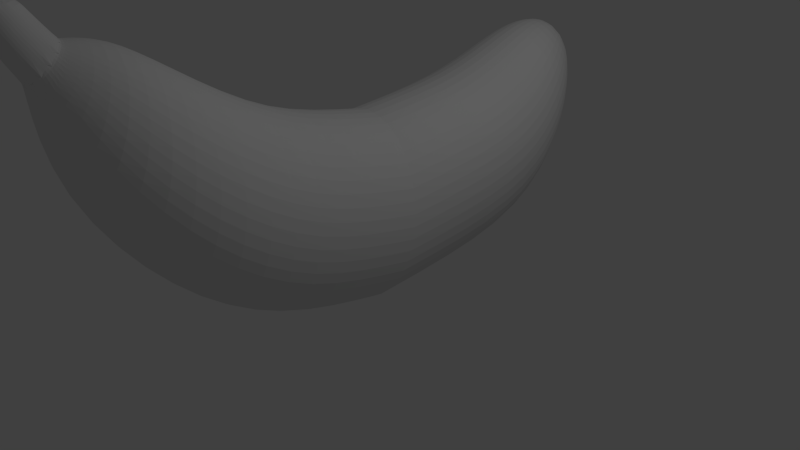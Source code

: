 # Source: Banana.blend  (saved by Blender 2.76.0; exported with 4.5.12 LTS)
import bpy
from mathutils import Matrix  # noqa: F401  (used for matrix-valued properties, if any)

bpy.ops.wm.read_factory_settings(use_empty=True)
scene = bpy.context.scene
scene.name = 'Scene'

# ---- collections
col_collection_1 = bpy.data.collections.new('Collection 1'); scene.collection.children.link(col_collection_1)

# ---- world
world_world = bpy.data.worlds.new('World'); scene.world = world_world
world_world.color = (0.05088, 0.05088, 0.05088)
world_world.use_sun_shadow = False
world_world.sun_shadow_jitter_overblur = 0.0
world_world.cycles.sampling_method = 'MANUAL'
world_world.cycles.sample_map_resolution = 256

# ---- cameras
cam_camera = bpy.data.cameras.new('Camera')
cam_camera.clip_end = 100.0
cam_camera.lens = 35.0
cam_camera.sensor_width = 32.0
cam_camera.sensor_height = 18.0
cam_camera.ortho_scale = 7.314
cam_camera.dof.focus_distance = 0.0
cam_camera.dof.aperture_fstop = 128.0

# ---- lights
light_lamp = bpy.data.lights.new('Lamp', 'POINT')
light_lamp.transmission_factor = 0.0
light_lamp.cutoff_distance = 30.0
light_lamp.energy = 100.0
light_lamp.shadow_buffer_clip_start = 1.001
light_lamp.shadow_soft_size = 0.1
light_lamp.shadow_maximum_resolution = 0.006
light_lamp.use_absolute_resolution = True
light_lamp.cycles.use_multiple_importance_sampling = False

# ---- meshes
me_cylinder = bpy.data.meshes.new('Cylinder')
me_cylinder.from_pydata([(0.0133, 0.7286, -0.915), (0.009173, 0.5682, 1.05), (0.1428, 0.6937, -0.9214), (0.1259, 0.5419, 1.055), (0.2371, 0.601, -0.9398), (0.212, 0.4683, 1.071), (0.2709, 0.4752, -0.9653), (0.2444, 0.3672, 1.093), (0.2353, 0.35, -0.991), (0.2144, 0.2656, 1.116), (0.1396, 0.2591, -1.01), (0.13, 0.1909, 1.132), (0.009655, 0.2267, -1.017), (0.01396, 0.1629, 1.139), (-0.1198, 0.2616, -1.011), (-0.1028, 0.1892, 1.134), (-0.2141, 0.3543, -0.9925), (-0.1888, 0.2627, 1.118), (-0.248, 0.4801, -0.967), (-0.2212, 0.3638, 1.096), (-0.2123, 0.6052, -0.9413), (-0.1912, 0.4654, 1.073), (-0.1167, 0.6962, -0.9223), (-0.1069, 0.5402, 1.056), (-0.0001553, -0.2843, -0.0003118), (0.4991, -0.448, -0.001707), (0.8631, -0.9011, -0.005785), (0.9943, -1.522, -0.01145), (0.8575, -2.145, -0.01719), (0.4893, -2.602, -0.02147), (-0.01152, -2.771, -0.02313), (-0.5108, -2.607, -0.02173), (-0.8748, -2.154, -0.01765), (-1.006, -1.533, -0.01199), (-0.8691, -0.9109, -0.006247), (-0.501, -0.4537, -0.001974), (-0.001586, -0.2424, 0.403), (0.4977, -0.4061, 0.4016), (0.8617, -0.8592, 0.3975), (0.9929, -1.48, 0.3918), (0.856, -2.103, 0.3861), (0.4879, -2.56, 0.3818), (-0.01295, -2.729, 0.3801), (-0.5123, -2.565, 0.3815), (-0.8763, -2.112, 0.3856), (-1.007, -1.491, 0.3913), (-0.8706, -0.869, 0.397), (-0.5024, -0.4118, 0.4013), (0.00472, 0.3537, 0.7595), (0.504, 0.19, 0.7581), (0.868, -0.2631, 0.754), (0.9992, -0.884, 0.7483), (0.8623, -1.506, 0.7426), (0.4942, -1.964, 0.7383), (-0.006648, -2.133, 0.7367), (-0.506, -1.969, 0.7381), (-0.8699, -1.516, 0.7421), (-1.001, -0.8954, 0.7478), (-0.8643, -0.2729, 0.7535), (-0.4961, 0.1843, 0.7578), (-0.8691, -0.9109, -0.006247), (-0.501, -0.4537, -0.001974), (-0.0001553, -0.2843, -0.0003118), (-1.006, -1.533, -0.01199), (-0.8748, -2.154, -0.01765), (-0.5108, -2.607, -0.02173), (-0.01152, -2.771, -0.02313), (0.4893, -2.602, -0.02147), (0.8575, -2.145, -0.01719), (0.9943, -1.522, -0.01145), (0.8631, -0.9011, -0.005785), (0.4991, -0.448, -0.001707), (0.4962, -0.1256, -0.4034), (0.8592, -0.5429, -0.452), (0.9891, -1.112, -0.5195), (0.8509, -1.68, -0.5876), (0.4819, -2.095, -0.6382), (-0.01925, -2.246, -0.6576), (-0.5182, -2.093, -0.6407), (-0.8812, -1.675, -0.592), (-1.011, -1.106, -0.5246), (-0.8729, -0.5382, -0.4565), (-0.5038, -0.1229, -0.4059), (-0.002716, 0.02807, -0.3865), (0.4328, 0.3687, -0.6441), (0.745, 0.01867, -0.6902), (0.8566, -0.4582, -0.754), (0.7379, -0.9341, -0.8184), (0.4207, -1.282, -0.8662), (-0.01019, -1.408, -0.8846), (-0.4391, -1.278, -0.8686), (-0.7513, -0.9281, -0.8225), (-0.863, -0.4513, -0.7587), (-0.7442, 0.02465, -0.6943), (-0.427, 0.3721, -0.6465), (0.003868, 0.4981, -0.6281), (0.324, 0.6517, -0.7848), (0.5525, 0.4057, -0.822), (0.6343, 0.07108, -0.8736), (0.5476, -0.2626, -0.9257), (0.3155, -0.5059, -0.9643), (0.0002452, -0.5936, -0.9791), (-0.3137, -0.5023, -0.9662), (-0.5422, -0.2563, -0.9289), (-0.624, 0.07838, -0.8774), (-0.5373, 0.4121, -0.8253), (-0.3052, 0.6554, -0.7866), (0.01006, 0.7431, -0.7718), (0.00872, 0.6066, 0.9232), (0.371, 0.5019, 0.9312), (0.6364, 0.2101, 0.9545), (0.7339, -0.1904, 0.987), (0.6373, -0.5924, 1.02), (0.3725, -0.8882, 1.045), (0.01048, -0.9985, 1.054), (-0.3518, -0.8937, 1.046), (-0.6172, -0.602, 1.023), (-0.7147, -0.2014, 0.9902), (-0.6181, 0.2006, 0.9573), (-0.3533, 0.4964, 0.9328), (0.009173, 0.5682, 1.05), (0.1259, 0.5419, 1.055), (0.212, 0.4683, 1.071), (0.2444, 0.3672, 1.093), (0.2144, 0.2656, 1.116), (0.13, 0.1909, 1.132), (0.01396, 0.1629, 1.139), (-0.1028, 0.1892, 1.134), (-0.1888, 0.2627, 1.118), (-0.2212, 0.3638, 1.096), (-0.1912, 0.4654, 1.073), (-0.1069, 0.5402, 1.056), (0.009173, 0.5682, 1.05), (0.1259, 0.5419, 1.055), (0.212, 0.4683, 1.071), (0.2444, 0.3672, 1.093), (0.2144, 0.2656, 1.116), (0.13, 0.1909, 1.132), (0.01396, 0.1629, 1.139), (-0.1028, 0.1892, 1.134), (-0.1888, 0.2627, 1.118), (-0.2212, 0.3638, 1.096), (-0.1912, 0.4654, 1.073), (-0.1069, 0.5402, 1.056), (0.009173, 0.5682, 1.05), (0.1259, 0.5419, 1.055), (0.212, 0.4683, 1.071), (0.2444, 0.3672, 1.093), (0.2144, 0.2656, 1.116), (0.13, 0.1909, 1.132), (0.01396, 0.1629, 1.139), (-0.1028, 0.1892, 1.134), (-0.1888, 0.2627, 1.118), (-0.2212, 0.3638, 1.096), (-0.1912, 0.4654, 1.073), (-0.1069, 0.5402, 1.056), (0.0231, 0.8261, 1.126), (0.1385, 0.8084, 1.134), (0.221, 0.7619, 1.156), (0.2486, 0.6992, 1.184), (0.2139, 0.6371, 1.212), (0.1261, 0.5922, 1.232), (0.008763, 0.5765, 1.238), (-0.1066, 0.5942, 1.23), (-0.1892, 0.6407, 1.208), (-0.2168, 0.7034, 1.18), (-0.182, 0.7655, 1.152), (-0.09421, 0.8104, 1.132), (0.05651, 0.9409, 1.159), (0.165, 0.9454, 1.174), (0.2328, 0.9465, 1.202), (0.2419, 0.9439, 1.237), (0.1897, 0.9383, 1.268), (0.09035, 0.9313, 1.287), (-0.02965, 0.9246, 1.29), (-0.1381, 0.9201, 1.275), (-0.2059, 0.919, 1.246), (-0.215, 0.9216, 1.212), (-0.1629, 0.9272, 1.181), (-0.06348, 0.9342, 1.161)], [(120, 132), (121, 133), (122, 134), (123, 135), (124, 136), (125, 137), (126, 138), (127, 139), (128, 140), (129, 141), (130, 142), (131, 143), (132, 144), (133, 145), (134, 146), (135, 147), (136, 148), (137, 149), (138, 150), (139, 151), (140, 152), (141, 153), (142, 154), (143, 155)], [(108, 1, 3, 109), (109, 3, 5, 110), (110, 5, 7, 111), (111, 7, 9, 112), (112, 9, 11, 113), (113, 11, 13, 114), (114, 13, 15, 115), (115, 15, 17, 116), (116, 17, 19, 117), (117, 19, 21, 118), (19, 17, 128, 129), (119, 23, 1, 108), (118, 21, 23, 119), (0, 2, 4, 6, 8, 10, 12, 14, 16, 18, 20, 22), (81, 60, 61, 82), (82, 61, 62, 83), (80, 63, 60, 81), (79, 64, 63, 80), (78, 65, 64, 79), (77, 66, 65, 78), (76, 67, 66, 77), (75, 68, 67, 76), (74, 69, 68, 75), (73, 70, 69, 74), (72, 71, 70, 73), (83, 62, 71, 72), (34, 46, 47, 35), (35, 47, 36, 24), (33, 45, 46, 34), (32, 44, 45, 33), (31, 43, 44, 32), (30, 42, 43, 31), (29, 41, 42, 30), (28, 40, 41, 29), (27, 39, 40, 28), (26, 38, 39, 27), (25, 37, 38, 26), (24, 36, 37, 25), (46, 58, 59, 47), (47, 59, 48, 36), (45, 57, 58, 46), (44, 56, 57, 45), (43, 55, 56, 44), (42, 54, 55, 43), (41, 53, 54, 42), (40, 52, 53, 41), (39, 51, 52, 40), (38, 50, 51, 39), (37, 49, 50, 38), (36, 48, 49, 37), (95, 83, 72, 84), (84, 72, 73, 85), (85, 73, 74, 86), (86, 74, 75, 87), (87, 75, 76, 88), (88, 76, 77, 89), (89, 77, 78, 90), (90, 78, 79, 91), (91, 79, 80, 92), (92, 80, 81, 93), (94, 82, 83, 95), (93, 81, 82, 94), (105, 93, 94, 106), (106, 94, 95, 107), (104, 92, 93, 105), (103, 91, 92, 104), (102, 90, 91, 103), (101, 89, 90, 102), (100, 88, 89, 101), (99, 87, 88, 100), (98, 86, 87, 99), (97, 85, 86, 98), (96, 84, 85, 97), (107, 95, 84, 96), (0, 107, 96, 2), (2, 96, 97, 4), (4, 97, 98, 6), (6, 98, 99, 8), (8, 99, 100, 10), (10, 100, 101, 12), (12, 101, 102, 14), (14, 102, 103, 16), (16, 103, 104, 18), (18, 104, 105, 20), (22, 106, 107, 0), (20, 105, 106, 22), (58, 118, 119, 59), (59, 119, 108, 48), (57, 117, 118, 58), (56, 116, 117, 57), (55, 115, 116, 56), (54, 114, 115, 55), (53, 113, 114, 54), (52, 112, 113, 53), (51, 111, 112, 52), (50, 110, 111, 51), (49, 109, 110, 50), (48, 108, 109, 49), (125, 124, 160, 161), (17, 15, 127, 128), (15, 13, 126, 127), (13, 11, 125, 126), (11, 9, 124, 125), (9, 7, 123, 124), (1, 23, 131, 120), (3, 1, 120, 121), (7, 5, 122, 123), (23, 21, 130, 131), (5, 3, 121, 122), (21, 19, 129, 130), (160, 159, 171, 172), (120, 131, 167, 156), (122, 121, 157, 158), (129, 128, 164, 165), (126, 125, 161, 162), (123, 122, 158, 159), (130, 129, 165, 166), (127, 126, 162, 163), (124, 123, 159, 160), (131, 130, 166, 167), (121, 120, 156, 157), (128, 127, 163, 164), (169, 168, 179, 178, 177, 176, 175, 174, 173, 172, 171, 170), (167, 166, 178, 179), (157, 156, 168, 169), (164, 163, 175, 176), (161, 160, 172, 173), (156, 167, 179, 168), (158, 157, 169, 170), (165, 164, 176, 177), (162, 161, 173, 174), (159, 158, 170, 171), (166, 165, 177, 178), (163, 162, 174, 175)])
_uv = me_cylinder.uv_layers.new(name='UVMap')
_uv.uv.foreach_set('vector', [0.4064, 0.2926, 0.4034, 0.2916, 0.4036, 0.2887, 0.4085, 0.2818, 0.4085, 0.2818, 0.4036, 0.2887, 0.4022, 0.2852, 0.4074, 0.2666, 0.4074, 0.2666, 0.4022, 0.2852, 0.3999, 0.2819, 0.397, 0.2468, 0.397, 0.2468, 0.3999, 0.2819, 0.3961, 0.2795, 0.3696, 0.2315, 0.3696, 0.2315, 0.3961, 0.2795, 0.3905, 0.2808, 0.3355, 0.2367, 0.3355, 0.2367, 0.3905, 0.2808, 0.3866, 0.2861, 0.3134, 0.2627, 0.3134, 0.2627, 0.3866, 0.2861, 0.3867, 0.2927, 0.3158, 0.2967, 0.3158, 0.2967, 0.3867, 0.2927, 0.3904, 0.297, 0.3402, 0.3209, 0.3402, 0.3209, 0.3904, 0.297, 0.3947, 0.2973, 0.3715, 0.3247, 0.3715, 0.3247, 0.3947, 0.2973, 0.3984, 0.296, 0.3919, 0.3146, 0.3947, 0.2973, 0.3904, 0.297, 0.3904, 0.2969, 0.3947, 0.2972, 0.4016, 0.3026, 0.4017, 0.294, 0.4034, 0.2916, 0.4064, 0.2926, 0.3919, 0.3146, 0.3984, 0.296, 0.4017, 0.294, 0.4016, 0.3026, 0.4134, 0.7974, 0.4122, 0.8004, 0.4099, 0.803, 0.406, 0.8041, 0.4013, 0.803, 0.3974, 0.7989, 0.3966, 0.793, 0.4002, 0.7881, 0.4057, 0.7865, 0.4105, 0.7879, 0.4133, 0.7909, 0.414, 0.7943, 0.4255, 0.6907, 0.4565, 0.5852, 0.543, 0.6979, 0.4607, 0.7512, 0.4607, 0.7512, 0.543, 0.6979, 0.5602, 0.8371, 0.4621, 0.8102, 0.3611, 0.6404, 0.3254, 0.5188, 0.4565, 0.5852, 0.4255, 0.6907, 0.2752, 0.6249, 0.1787, 0.5188, 0.3254, 0.5188, 0.3611, 0.6404, 0.196, 0.6564, 0.06021, 0.5822, 0.1787, 0.5188, 0.2752, 0.6249, 0.15, 0.7233, 0.000107, 0.6834, 0.06021, 0.5822, 0.196, 0.6564, 0.1545, 0.8048, 0.0009023, 0.8017, 0.000107, 0.6834, 0.15, 0.7233, 0.2969, 0.2355, 0.1392, 0.3409, 7.277e-05, 0.2644, 0.1825, 0.149, 0.4314, 0.2838, 0.3047, 0.3935, 0.1392, 0.3409, 0.2969, 0.2355, 0.577, 0.3108, 0.474, 0.4234, 0.3047, 0.3935, 0.4314, 0.2838, 0.7202, 0.3521, 0.6275, 0.4581, 0.474, 0.4234, 0.577, 0.3108, 0.8401, 0.4305, 0.75, 0.5297, 0.6275, 0.4581, 0.7202, 0.3521, 0.3384, 0.5186, 0.3347, 0.4277, 0.4315, 0.3912, 0.4856, 0.4694, 0.4856, 0.4694, 0.4315, 0.3912, 0.4868, 0.3189, 0.585, 0.3502, 0.1839, 0.4959, 0.2236, 0.4171, 0.3347, 0.4277, 0.3384, 0.5186, 0.05942, 0.4089, 0.1297, 0.3597, 0.2236, 0.4171, 0.1839, 0.4959, 0.000107, 0.2862, 0.08136, 0.2759, 0.1297, 0.3597, 0.05942, 0.4089, 0.008764, 0.169, 0.08075, 0.1919, 0.08136, 0.2759, 0.000107, 0.2862, 0.06929, 0.06742, 0.1299, 0.1228, 0.08075, 0.1919, 0.008764, 0.169, 0.1974, 0.08741, 0.2465, 0.1604, 0.1299, 0.1228, 0.06929, 0.06742, 0.3145, 0.1192, 0.3057, 0.2068, 0.1751, 0.1724, 0.1498, 0.08345, 0.4981, 0.1694, 0.4543, 0.2262, 0.3057, 0.2068, 0.3145, 0.1192, 0.5739, 0.1955, 0.4843, 0.2284, 0.4266, 0.1428, 0.4822, 0.07022, 0.585, 0.3502, 0.4868, 0.3189, 0.4843, 0.2284, 0.5739, 0.1955, 0.3347, 0.4277, 0.3755, 0.3473, 0.404, 0.3197, 0.4315, 0.3912, 0.4315, 0.3912, 0.404, 0.3197, 0.4173, 0.2963, 0.4868, 0.3189, 0.2236, 0.4171, 0.3164, 0.372, 0.3755, 0.3473, 0.3347, 0.4277, 0.1297, 0.3597, 0.2372, 0.3566, 0.3164, 0.372, 0.2236, 0.4171, 0.08136, 0.2759, 0.1839, 0.2961, 0.2372, 0.3566, 0.1297, 0.3597, 0.08075, 0.1919, 0.1804, 0.2221, 0.1839, 0.2961, 0.08136, 0.2759, 0.1299, 0.1228, 0.2265, 0.1635, 0.1804, 0.2221, 0.08075, 0.1919, 0.2188, 0.08108, 0.3057, 0.1448, 0.2265, 0.1635, 0.1299, 0.1228, 0.3295, 0.08779, 0.3791, 0.1781, 0.3057, 0.1448, 0.2188, 0.08108, 0.4266, 0.1428, 0.4126, 0.2314, 0.3791, 0.1781, 0.3295, 0.08779, 0.4843, 0.2284, 0.4203, 0.2697, 0.4126, 0.2314, 0.4266, 0.1428, 0.4868, 0.3189, 0.4173, 0.2963, 0.4203, 0.2697, 0.4843, 0.2284, 0.945, 0.332, 0.8401, 0.4305, 0.7202, 0.3521, 0.8433, 0.2661, 0.8433, 0.2661, 0.7202, 0.3521, 0.577, 0.3108, 0.722, 0.2448, 0.722, 0.2448, 0.577, 0.3108, 0.4314, 0.2838, 0.5986, 0.2332, 0.5986, 0.2332, 0.4314, 0.2838, 0.2969, 0.2355, 0.4839, 0.1905, 0.4839, 0.1905, 0.2969, 0.2355, 0.1825, 0.149, 0.3975, 0.1098, 0.5468, 0.2953, 0.05961, 0.2953, 0.01895, 0.0599, 0.4728, 0.1865, 0.2661, 0.7565, 0.15, 0.7233, 0.196, 0.6564, 0.2983, 0.7124, 0.2983, 0.7124, 0.196, 0.6564, 0.2752, 0.6249, 0.352, 0.6984, 0.352, 0.6984, 0.2752, 0.6249, 0.3611, 0.6404, 0.3996, 0.7192, 0.3996, 0.7192, 0.3611, 0.6404, 0.4255, 0.6907, 0.4213, 0.7541, 0.4275, 0.7811, 0.4607, 0.7512, 0.4621, 0.8102, 0.4256, 0.8006, 0.4213, 0.7541, 0.4255, 0.6907, 0.4607, 0.7512, 0.4275, 0.7811, 0.4176, 0.779, 0.4213, 0.7541, 0.4275, 0.7811, 0.4184, 0.7903, 0.4184, 0.7903, 0.4275, 0.7811, 0.4256, 0.8006, 0.4166, 0.7983, 0.4095, 0.7639, 0.3996, 0.7192, 0.4213, 0.7541, 0.4176, 0.779, 0.3893, 0.7534, 0.352, 0.6984, 0.3996, 0.7192, 0.4095, 0.7639, 0.3641, 0.7586, 0.2983, 0.7124, 0.352, 0.6984, 0.3893, 0.7534, 0.348, 0.7795, 0.2661, 0.7565, 0.2983, 0.7124, 0.3641, 0.7586, 0.9999, 0.274, 0.5468, 0.2953, 0.4728, 0.1865, 0.9669, 0.08861, 0.6587, 0.1496, 0.4839, 0.1905, 0.3975, 0.1098, 0.5987, 0.0832, 0.7425, 0.1905, 0.5986, 0.2332, 0.4839, 0.1905, 0.6587, 0.1496, 0.8353, 0.2074, 0.722, 0.2448, 0.5986, 0.2332, 0.7425, 0.1905, 0.9254, 0.2278, 0.8433, 0.2661, 0.722, 0.2448, 0.8353, 0.2074, 0.9999, 0.2771, 0.945, 0.332, 0.8433, 0.2661, 0.9254, 0.2278, 0.4134, 0.7974, 0.4166, 0.7983, 0.414, 0.806, 0.4122, 0.8004, 0.4122, 0.8004, 0.414, 0.806, 0.4077, 0.8152, 0.4099, 0.803, 0.4099, 0.803, 0.4077, 0.8152, 0.3933, 0.8241, 0.406, 0.8041, 0.406, 0.8041, 0.3933, 0.8241, 0.3706, 0.823, 0.4013, 0.803, 0.4013, 0.803, 0.3706, 0.823, 0.3514, 0.8058, 0.3974, 0.7989, 0.3974, 0.7989, 0.3514, 0.8058, 0.348, 0.7795, 0.3966, 0.793, 0.3966, 0.793, 0.348, 0.7795, 0.3641, 0.7586, 0.4002, 0.7881, 0.4002, 0.7881, 0.3641, 0.7586, 0.3893, 0.7534, 0.4057, 0.7865, 0.4057, 0.7865, 0.3893, 0.7534, 0.4095, 0.7639, 0.4105, 0.7879, 0.4105, 0.7879, 0.4095, 0.7639, 0.4176, 0.779, 0.4133, 0.7909, 0.414, 0.7943, 0.4184, 0.7903, 0.4166, 0.7983, 0.4134, 0.7974, 0.4133, 0.7909, 0.4176, 0.779, 0.4184, 0.7903, 0.414, 0.7943, 0.3755, 0.3473, 0.3919, 0.3146, 0.4016, 0.3026, 0.404, 0.3197, 0.404, 0.3197, 0.4016, 0.3026, 0.4064, 0.2926, 0.4173, 0.2963, 0.3164, 0.372, 0.3715, 0.3247, 0.3919, 0.3146, 0.3755, 0.3473, 0.2372, 0.3566, 0.3402, 0.3209, 0.3715, 0.3247, 0.3164, 0.372, 0.1839, 0.2961, 0.3158, 0.2967, 0.3402, 0.3209, 0.2372, 0.3566, 0.1804, 0.2221, 0.3134, 0.2627, 0.3158, 0.2967, 0.1839, 0.2961, 0.2265, 0.1635, 0.3355, 0.2367, 0.3134, 0.2627, 0.1804, 0.2221, 0.3057, 0.1448, 0.3696, 0.2315, 0.3355, 0.2367, 0.2265, 0.1635, 0.3791, 0.1781, 0.397, 0.2468, 0.3696, 0.2315, 0.3057, 0.1448, 0.4126, 0.2314, 0.4074, 0.2666, 0.397, 0.2468, 0.3791, 0.1781, 0.4203, 0.2697, 0.4085, 0.2818, 0.4074, 0.2666, 0.4126, 0.2314, 0.4173, 0.2963, 0.4064, 0.2926, 0.4085, 0.2818, 0.4203, 0.2697, 0.6049, 0.06885, 0.527, 0.07977, 0.4128, 0.04433, 0.4155, 0.04394, 0.3904, 0.297, 0.3867, 0.2927, 0.3868, 0.2927, 0.3904, 0.2969, 0.3867, 0.2927, 0.3866, 0.2861, 0.3867, 0.2861, 0.3868, 0.2927, 0.3866, 0.2861, 0.3905, 0.2808, 0.3906, 0.2808, 0.3867, 0.2861, 0.3905, 0.2808, 0.3961, 0.2795, 0.3961, 0.2796, 0.3906, 0.2808, 0.3961, 0.2795, 0.3999, 0.2819, 0.3998, 0.2819, 0.3961, 0.2796, 0.4034, 0.2916, 0.4017, 0.294, 0.4016, 0.294, 0.4034, 0.2916, 0.4036, 0.2887, 0.4034, 0.2916, 0.4034, 0.2916, 0.4035, 0.2887, 0.3999, 0.2819, 0.4022, 0.2852, 0.4021, 0.2852, 0.3998, 0.2819, 0.4017, 0.294, 0.3984, 0.296, 0.3984, 0.2959, 0.4016, 0.294, 0.4022, 0.2852, 0.4036, 0.2887, 0.4035, 0.2887, 0.4021, 0.2852, 0.3984, 0.296, 0.3947, 0.2973, 0.3947, 0.2972, 0.3984, 0.2959, 0.4128, 0.04433, 0.4107, 0.04421, 0.4091, 0.0433, 0.4092, 0.04324, 0.6276, 0.01183, 0.6123, 0.02347, 0.5834, 0.01265, 0.584, 0.01205, 0.41, 0.06513, 0.3739, 0.05347, 0.4072, 0.04355, 0.409, 0.04393, 0.5226, 0.04565, 0.4562, 0.05075, 0.5779, 0.01349, 0.5799, 0.01332, 0.6403, 0.04423, 0.6049, 0.06885, 0.4155, 0.04394, 0.4172, 0.043, 0.4603, 0.07513, 0.41, 0.06513, 0.409, 0.04393, 0.4107, 0.04421, 0.5727, 0.03533, 0.5226, 0.04565, 0.5799, 0.01332, 0.5817, 0.01304, 0.3811, 0.04042, 0.3504, 0.01598, 0.5736, 0.01225, 0.5751, 0.01319, 0.527, 0.07977, 0.4603, 0.07513, 0.4107, 0.04421, 0.4128, 0.04433, 0.6123, 0.02347, 0.5727, 0.03533, 0.5817, 0.01304, 0.5834, 0.01265, 0.3739, 0.05347, 0.3631, 0.04221, 0.4067, 0.04296, 0.4072, 0.04355, 0.4562, 0.05075, 0.3811, 0.04042, 0.5751, 0.01319, 0.5779, 0.01349, 0.4087, 0.04322, 0.4083, 0.04304, 0.4084, 0.04277, 0.4088, 0.04261, 0.4092, 0.04257, 0.4093, 0.0426, 0.4094, 0.04269, 0.4095, 0.04287, 0.4094, 0.04309, 0.4092, 0.04324, 0.4091, 0.0433, 0.4089, 0.0433, 0.5834, 0.01265, 0.5817, 0.01304, 0.5819, 0.01245, 0.5823, 0.01228, 0.4072, 0.04355, 0.4067, 0.04296, 0.4083, 0.04304, 0.4087, 0.04322, 0.5779, 0.01349, 0.5751, 0.01319, 0.5813, 0.01238, 0.5814, 0.01247, 0.4155, 0.04394, 0.4128, 0.04433, 0.4092, 0.04324, 0.4094, 0.04309, 0.584, 0.01205, 0.5834, 0.01265, 0.5823, 0.01228, 0.5824, 0.01201, 0.409, 0.04393, 0.4072, 0.04355, 0.4087, 0.04322, 0.4089, 0.0433, 0.5799, 0.01332, 0.5779, 0.01349, 0.5814, 0.01247, 0.5816, 0.0125, 0.4172, 0.043, 0.4155, 0.04394, 0.4094, 0.04309, 0.4095, 0.04287, 0.4107, 0.04421, 0.409, 0.04393, 0.4089, 0.0433, 0.4091, 0.0433, 0.5817, 0.01304, 0.5799, 0.01332, 0.5816, 0.0125, 0.5819, 0.01245, 0.5751, 0.01319, 0.5736, 0.01225, 0.5813, 0.0122, 0.5813, 0.01238])
me_cylinder.use_remesh_preserve_volume = False
me_cylinder.use_remesh_preserve_attributes = False
me_cylinder.use_mirror_vertex_groups = False
me_cylinder.update()

# ---- objects
ob_cylinder = bpy.data.objects.new('Cylinder', me_cylinder)
ob_lamp = bpy.data.objects.new('Lamp', light_lamp)
ob_camera = bpy.data.objects.new('Camera', cam_camera)

# ---- transforms, parenting, visibility, modifiers, constraints
ob_cylinder.location = (0.0, 0.0, 2.299)
ob_cylinder.rotation_euler = (1.409, -0.02304, -0.007604)
ob_cylinder.scale = (1.0, 1.0, 3.492)
ob_cylinder.lineart.crease_threshold = 0.0
_m = ob_cylinder.modifiers.new('Subsurf', 'SUBSURF')
_m.uv_smooth = 'PRESERVE_CORNERS'
_m.quality = 2
_m.show_only_control_edges = False
ob_lamp.location = (4.076, 1.005, 5.904)
ob_lamp.rotation_euler = (0.6503, 0.05522, 1.866)
ob_lamp.lock_rotations_4d = False
ob_lamp.empty_display_type = 'ARROWS'
ob_lamp.color = (0.0, 0.0, 0.0, 0.0)
ob_lamp.hide_viewport = True
ob_lamp.lineart.crease_threshold = 0.0
ob_camera.location = (7.481, -6.508, 5.344)
ob_camera.rotation_euler = (1.109, 0.01082, 0.8149)
ob_camera.lock_rotations_4d = False
ob_camera.empty_display_type = 'ARROWS'
ob_camera.color = (0.0, 0.0, 0.0, 0.0)
ob_camera.hide_viewport = True
ob_camera.display_type = 'WIRE'
ob_camera.lineart.crease_threshold = 0.0

# ---- collection membership
col_collection_1.objects.link(ob_cylinder)
col_collection_1.objects.link(ob_lamp)
col_collection_1.objects.link(ob_camera)

# ---- scene / render settings (as saved in the file)
scene.camera = ob_camera
scene.frame_start = 1; scene.frame_end = 250; scene.frame_set(1)
scene.render.engine = 'BLENDER_EEVEE_NEXT'
scene.render.resolution_percentage = 50
scene.render.dither_intensity = 0.0
scene.cycles.use_denoising = False
scene.cycles.samples = 10
scene.cycles.sampling_pattern = 'TABULATED_SOBOL'
scene.cycles.light_sampling_threshold = 0.0
scene.cycles.use_adaptive_sampling = False
scene.cycles.use_light_tree = False
scene.cycles.blur_glossy = 0.0
scene.cycles.pixel_filter_type = 'GAUSSIAN'
scene.cycles.sample_clamp_indirect = 0.0
scene.view_settings.view_transform = 'Standard'
bpy.context.view_layer.update()
